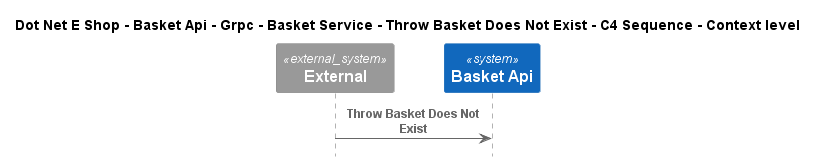

The diagram above was rendered by PlantUML. Its source (embedded in the PNG):
@startuml
!include ..\..\..\..\..\..\..\..\..\.c4s\C4_Sequence.puml

title Dot Net E Shop - Basket Api - Grpc - Basket Service - Throw Basket Does Not Exist - C4 Sequence - Context level

System_Ext(C4InterFlow.SoftwareSystems.ExternalSystem, "External", "")
System(DotNetEShop.SoftwareSystems.BasketApi, "Basket Api", "")

Rel(C4InterFlow.SoftwareSystems.ExternalSystem, DotNetEShop.SoftwareSystems.BasketApi, "Throw Basket Does Not Exist")


@enduml